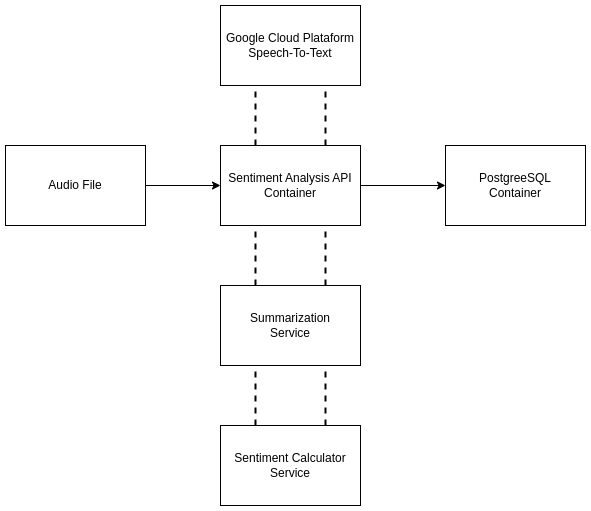

The diagram above was exported from draw.io. Its source (the exported page's mxGraphModel, read from the mxfile embedded in the PNG):
<mxGraphModel dx="2284" dy="802" grid="1" gridSize="10" guides="1" tooltips="1" connect="1" arrows="1" fold="1" page="1" pageScale="1" pageWidth="850" pageHeight="1100" math="0" shadow="0">
  <root>
    <mxCell id="0" />
    <mxCell id="1" parent="0" />
    <mxCell id="1L4aa0O8BjHsVENnmIpp-1" value="Sentiment Analysis API&lt;br&gt;Container" style="rounded=0;whiteSpace=wrap;html=1;" vertex="1" parent="1">
      <mxGeometry x="175" y="260" width="140" height="80" as="geometry" />
    </mxCell>
    <mxCell id="1L4aa0O8BjHsVENnmIpp-3" value="Google Cloud Plataform&lt;br&gt;Speech-To-Text" style="rounded=0;whiteSpace=wrap;html=1;" vertex="1" parent="1">
      <mxGeometry x="175" y="120" width="140" height="80" as="geometry" />
    </mxCell>
    <mxCell id="1L4aa0O8BjHsVENnmIpp-4" value="PostgreeSQL&lt;br&gt;Container" style="rounded=0;whiteSpace=wrap;html=1;" vertex="1" parent="1">
      <mxGeometry x="400" y="260" width="140" height="80" as="geometry" />
    </mxCell>
    <mxCell id="1L4aa0O8BjHsVENnmIpp-6" value="Audio File" style="rounded=0;whiteSpace=wrap;html=1;" vertex="1" parent="1">
      <mxGeometry x="-40" y="260" width="140" height="80" as="geometry" />
    </mxCell>
    <mxCell id="1L4aa0O8BjHsVENnmIpp-7" value="" style="endArrow=classic;html=1;rounded=0;exitX=1;exitY=0.5;exitDx=0;exitDy=0;entryX=0;entryY=0.5;entryDx=0;entryDy=0;" edge="1" parent="1" source="1L4aa0O8BjHsVENnmIpp-6" target="1L4aa0O8BjHsVENnmIpp-1">
      <mxGeometry width="50" height="50" relative="1" as="geometry">
        <mxPoint x="220" y="460" as="sourcePoint" />
        <mxPoint x="270" y="410" as="targetPoint" />
      </mxGeometry>
    </mxCell>
    <mxCell id="1L4aa0O8BjHsVENnmIpp-8" value="" style="endArrow=none;dashed=1;html=1;strokeWidth=2;rounded=0;entryX=0.25;entryY=1;entryDx=0;entryDy=0;exitX=0.25;exitY=0;exitDx=0;exitDy=0;" edge="1" parent="1" source="1L4aa0O8BjHsVENnmIpp-1" target="1L4aa0O8BjHsVENnmIpp-3">
      <mxGeometry width="50" height="50" relative="1" as="geometry">
        <mxPoint x="200" y="280" as="sourcePoint" />
        <mxPoint x="240" y="200" as="targetPoint" />
      </mxGeometry>
    </mxCell>
    <mxCell id="1L4aa0O8BjHsVENnmIpp-9" value="" style="endArrow=none;dashed=1;html=1;strokeWidth=2;rounded=0;exitX=0.75;exitY=0;exitDx=0;exitDy=0;entryX=0.75;entryY=1;entryDx=0;entryDy=0;" edge="1" parent="1" source="1L4aa0O8BjHsVENnmIpp-1" target="1L4aa0O8BjHsVENnmIpp-3">
      <mxGeometry width="50" height="50" relative="1" as="geometry">
        <mxPoint x="270" y="270" as="sourcePoint" />
        <mxPoint x="280" y="200" as="targetPoint" />
      </mxGeometry>
    </mxCell>
    <mxCell id="1L4aa0O8BjHsVENnmIpp-10" value="" style="endArrow=classic;html=1;rounded=0;exitX=1;exitY=0.5;exitDx=0;exitDy=0;entryX=0;entryY=0.5;entryDx=0;entryDy=0;" edge="1" parent="1" source="1L4aa0O8BjHsVENnmIpp-1" target="1L4aa0O8BjHsVENnmIpp-4">
      <mxGeometry width="50" height="50" relative="1" as="geometry">
        <mxPoint x="340" y="390" as="sourcePoint" />
        <mxPoint x="445" y="390" as="targetPoint" />
      </mxGeometry>
    </mxCell>
    <mxCell id="1L4aa0O8BjHsVENnmIpp-12" value="Summarization&lt;br&gt;Service" style="rounded=0;whiteSpace=wrap;html=1;" vertex="1" parent="1">
      <mxGeometry x="175" y="400" width="140" height="80" as="geometry" />
    </mxCell>
    <mxCell id="1L4aa0O8BjHsVENnmIpp-13" value="Sentiment Calculator&lt;br&gt;Service" style="rounded=0;whiteSpace=wrap;html=1;" vertex="1" parent="1">
      <mxGeometry x="175" y="540" width="140" height="80" as="geometry" />
    </mxCell>
    <mxCell id="1L4aa0O8BjHsVENnmIpp-14" value="" style="endArrow=none;dashed=1;html=1;strokeWidth=2;rounded=0;entryX=0.25;entryY=1;entryDx=0;entryDy=0;exitX=0.25;exitY=0;exitDx=0;exitDy=0;" edge="1" parent="1" source="1L4aa0O8BjHsVENnmIpp-12" target="1L4aa0O8BjHsVENnmIpp-1">
      <mxGeometry width="50" height="50" relative="1" as="geometry">
        <mxPoint x="110" y="440" as="sourcePoint" />
        <mxPoint x="110" y="380" as="targetPoint" />
      </mxGeometry>
    </mxCell>
    <mxCell id="1L4aa0O8BjHsVENnmIpp-15" value="" style="endArrow=none;html=1;strokeWidth=2;rounded=0;entryX=0.75;entryY=1;entryDx=0;entryDy=0;exitX=0.75;exitY=0;exitDx=0;exitDy=0;dashed=1;" edge="1" parent="1" source="1L4aa0O8BjHsVENnmIpp-12" target="1L4aa0O8BjHsVENnmIpp-1">
      <mxGeometry width="50" height="50" relative="1" as="geometry">
        <mxPoint x="220" y="410" as="sourcePoint" />
        <mxPoint x="220" y="350" as="targetPoint" />
      </mxGeometry>
    </mxCell>
    <mxCell id="1L4aa0O8BjHsVENnmIpp-16" value="" style="endArrow=none;dashed=1;html=1;strokeWidth=2;rounded=0;entryX=0.25;entryY=1;entryDx=0;entryDy=0;exitX=0.25;exitY=0;exitDx=0;exitDy=0;" edge="1" parent="1" source="1L4aa0O8BjHsVENnmIpp-13" target="1L4aa0O8BjHsVENnmIpp-12">
      <mxGeometry width="50" height="50" relative="1" as="geometry">
        <mxPoint x="220" y="410" as="sourcePoint" />
        <mxPoint x="220" y="350" as="targetPoint" />
      </mxGeometry>
    </mxCell>
    <mxCell id="1L4aa0O8BjHsVENnmIpp-17" value="" style="endArrow=none;dashed=1;html=1;strokeWidth=2;rounded=0;entryX=0.75;entryY=1;entryDx=0;entryDy=0;exitX=0.75;exitY=0;exitDx=0;exitDy=0;" edge="1" parent="1" source="1L4aa0O8BjHsVENnmIpp-13" target="1L4aa0O8BjHsVENnmIpp-12">
      <mxGeometry width="50" height="50" relative="1" as="geometry">
        <mxPoint x="260" y="550" as="sourcePoint" />
        <mxPoint x="260" y="490" as="targetPoint" />
      </mxGeometry>
    </mxCell>
  </root>
</mxGraphModel>